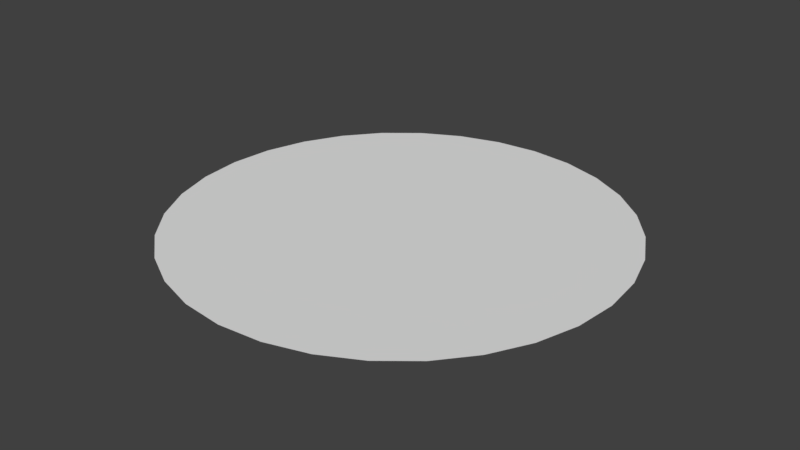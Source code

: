 # Source: circle.blend  (saved by Blender 2.79.0; exported with 4.5.12 LTS)
import bpy
from mathutils import Matrix  # noqa: F401  (used for matrix-valued properties, if any)

bpy.ops.wm.read_factory_settings(use_empty=True)
scene = bpy.context.scene
scene.name = 'Scene'

# ---- collections
col_collection_1 = bpy.data.collections.new('Collection 1'); scene.collection.children.link(col_collection_1)

# ---- world
world_world = bpy.data.worlds.new('World'); scene.world = world_world
world_world.color = (0.05088, 0.05088, 0.05088)
world_world.use_sun_shadow = False
world_world.sun_shadow_jitter_overblur = 0.0
world_world.cycles.sampling_method = 'MANUAL'

# ---- meshes
me_circle = bpy.data.meshes.new('Circle')
me_circle.from_pydata([(-5.937e-08, -0.5, -4.371e-08), (-0.09755, -0.4904, -4.287e-08), (-0.1913, -0.4619, -4.038e-08), (-0.2778, -0.4157, -3.634e-08), (-0.3536, -0.3536, -3.091e-08), (-0.4157, -0.2778, -2.428e-08), (-0.4619, -0.1913, -1.673e-08), (-0.4904, -0.09754, -8.528e-09), (-0.5, 3.786e-07, 8.824e-15), (-0.4904, 0.09755, 8.528e-09), (-0.4619, 0.1913, 1.673e-08), (-0.4157, 0.2778, 2.428e-08), (-0.3536, 0.3536, 3.091e-08), (-0.2778, 0.4157, 3.634e-08), (-0.1913, 0.4619, 4.038e-08), (-0.09755, 0.4904, 4.287e-08), (1.035e-07, 0.5, 4.371e-08), (0.09755, 0.4904, 4.287e-08), (0.1913, 0.4619, 4.038e-08), (0.2778, 0.4157, 3.634e-08), (0.3536, 0.3536, 3.091e-08), (0.4157, 0.2778, 2.428e-08), (0.4619, 0.1913, 1.673e-08), (0.4904, 0.09755, 8.528e-09), (0.5, -6.65e-08, -3.008e-14), (0.4904, -0.09755, -8.528e-09), (0.4619, -0.1913, -1.673e-08), (0.4157, -0.2778, -2.428e-08), (0.3536, -0.3536, -3.091e-08), (0.2778, -0.4157, -3.634e-08), (0.1913, -0.4619, -4.038e-08), (0.09754, -0.4904, -4.287e-08)], [], [(1, 2, 3, 4, 5, 6, 7, 8, 9, 10, 11, 12, 13, 14, 15, 16, 17, 18, 19, 20, 21, 22, 23, 24, 25, 26, 27, 28, 29, 30, 31, 0)])
_uv = me_circle.uv_layers.new(name='UVMap')
_uv.uv.foreach_set('vector', [0.3542, 0.9807, 0.2632, 0.943, 0.1813, 0.8883, 0.1117, 0.8187, 0.057, 0.7368, 0.01931, 0.6458, 0.0001004, 0.5492, 9.998e-05, 0.4508, 0.01931, 0.3542, 0.05699, 0.2632, 0.1117, 0.1813, 0.1813, 0.1117, 0.2632, 0.05699, 0.3542, 0.01931, 0.4508, 9.998e-05, 0.5492, 9.998e-05, 0.6458, 0.01931, 0.7368, 0.05699, 0.8187, 0.1117, 0.8883, 0.1813, 0.943, 0.2632, 0.9807, 0.3542, 0.9999, 0.4508, 0.9999, 0.5492, 0.9807, 0.6458, 0.943, 0.7368, 0.8883, 0.8187, 0.8187, 0.8883, 0.7368, 0.943, 0.6458, 0.9807, 0.5492, 0.9999, 0.4508, 0.9999])
me_circle.use_remesh_preserve_volume = False
me_circle.use_remesh_preserve_attributes = False
me_circle.use_mirror_vertex_groups = False
me_circle.update()

# ---- objects
ob_circle = bpy.data.objects.new('Circle', me_circle)

# ---- transforms, parenting, visibility, modifiers, constraints
ob_circle.location = (0.0, 0.0, 0.0)
ob_circle.lineart.crease_threshold = 0.0

# ---- collection membership
col_collection_1.objects.link(ob_circle)

# ---- scene / render settings (as saved in the file)
scene.frame_start = 1; scene.frame_end = 250; scene.frame_set(1)
scene.render.engine = 'BLENDER_EEVEE_NEXT'
scene.render.resolution_percentage = 50
scene.render.dither_intensity = 0.0
scene.cycles.use_denoising = False
scene.cycles.samples = 128
scene.cycles.sampling_pattern = 'TABULATED_SOBOL'
scene.cycles.use_adaptive_sampling = False
scene.cycles.use_light_tree = False
scene.cycles.blur_glossy = 0.0
scene.cycles.sample_clamp_indirect = 0.0
scene.view_settings.view_transform = 'Standard'
bpy.context.view_layer.update()

# ---- added for rendering (the .blend has no active camera and no usable light): camera, sun
cam_auto = bpy.data.cameras.new('AutoCamera')
cam_auto.lens = 50.0
cam_auto.sensor_width = 36.0
cam_auto.clip_end = 1000.0
ob_auto_camera = bpy.data.objects.new('AutoCamera', cam_auto)
scene.collection.objects.link(ob_auto_camera)
ob_auto_camera.location = (1.30847, -1.57016, 1.04677)
ob_auto_camera.rotation_euler = (1.09748, -7.21219e-08, 0.694738)
scene.camera = ob_auto_camera
light_auto_sun = bpy.data.lights.new('AutoSun', 'SUN')
light_auto_sun.energy = 3.0
light_auto_sun.angle = 0.0523599
ob_auto_sun = bpy.data.objects.new('AutoSun', light_auto_sun)
scene.collection.objects.link(ob_auto_sun)
ob_auto_sun.rotation_euler = (0.872665, 0.174533, 0.523599)
bpy.context.view_layer.update()
